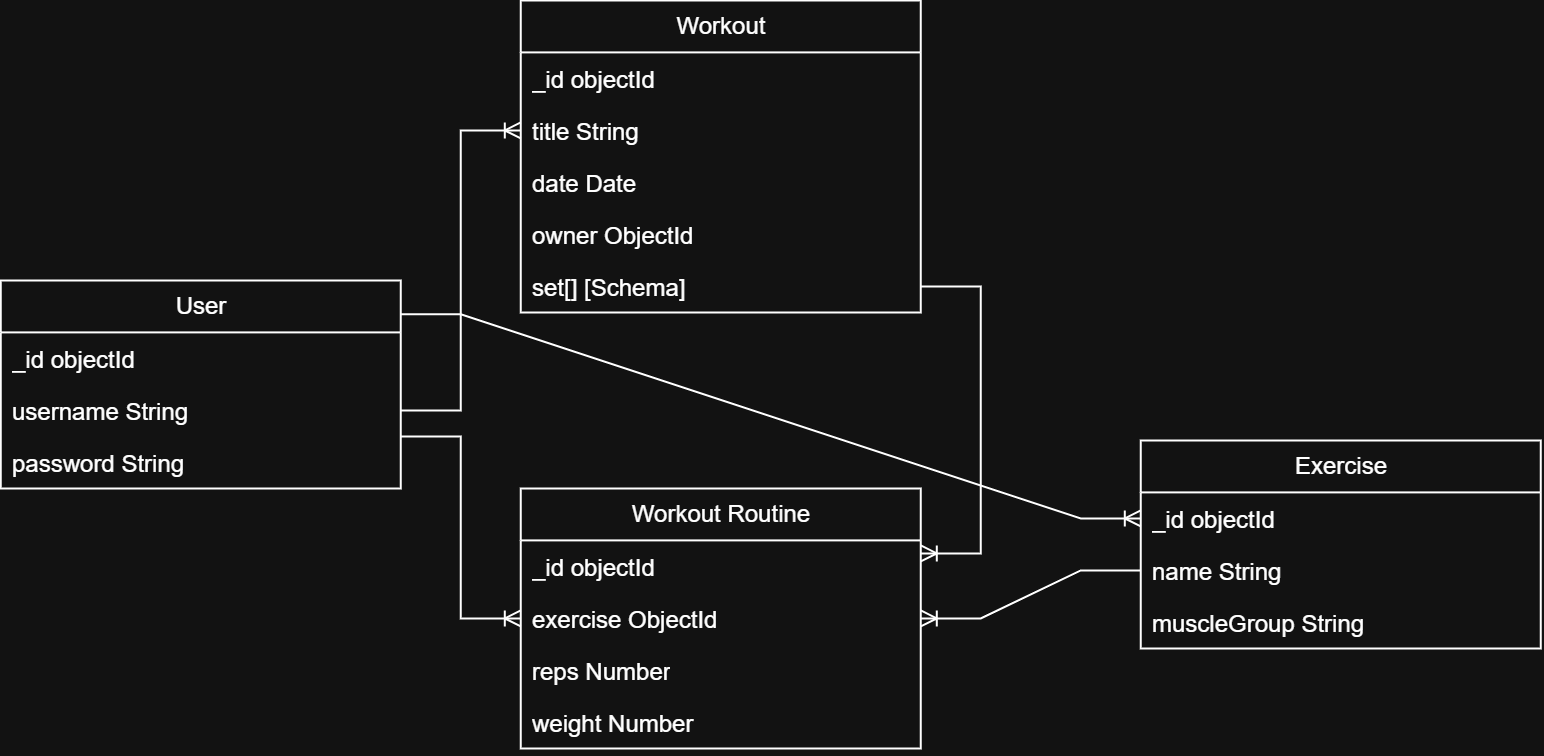

The diagram above was exported from draw.io. Its source (the exported page's mxGraphModel, read from the mxfile embedded in the PNG):
<mxGraphModel dx="895" dy="493" grid="1" gridSize="10" guides="1" tooltips="1" connect="1" arrows="1" fold="1" page="1" pageScale="1" pageWidth="850" pageHeight="1100" math="0" shadow="0">
  <root>
    <mxCell id="0" />
    <mxCell id="1" parent="0" />
    <mxCell id="aqkA0TWjlaFZHD53exVb-41" parent="1" style="swimlane;fontStyle=0;childLayout=stackLayout;horizontal=1;startSize=26;fillColor=none;horizontalStack=0;resizeParent=1;resizeParentMax=0;resizeLast=0;collapsible=1;marginBottom=0;html=1;" value="User" vertex="1">
      <mxGeometry height="104" width="200" x="30" y="420" as="geometry" />
    </mxCell>
    <mxCell id="aqkA0TWjlaFZHD53exVb-42" parent="aqkA0TWjlaFZHD53exVb-41" style="text;strokeColor=none;fillColor=none;align=left;verticalAlign=top;spacingLeft=4;spacingRight=4;overflow=hidden;rotatable=0;points=[[0,0.5],[1,0.5]];portConstraint=eastwest;whiteSpace=wrap;html=1;" value="_id objectId" vertex="1">
      <mxGeometry height="26" width="200" y="26" as="geometry" />
    </mxCell>
    <mxCell id="aqkA0TWjlaFZHD53exVb-43" parent="aqkA0TWjlaFZHD53exVb-41" style="text;strokeColor=none;fillColor=none;align=left;verticalAlign=top;spacingLeft=4;spacingRight=4;overflow=hidden;rotatable=0;points=[[0,0.5],[1,0.5]];portConstraint=eastwest;whiteSpace=wrap;html=1;" value="username String" vertex="1">
      <mxGeometry height="26" width="200" y="52" as="geometry" />
    </mxCell>
    <mxCell id="aqkA0TWjlaFZHD53exVb-44" parent="aqkA0TWjlaFZHD53exVb-41" style="text;strokeColor=none;fillColor=none;align=left;verticalAlign=top;spacingLeft=4;spacingRight=4;overflow=hidden;rotatable=0;points=[[0,0.5],[1,0.5]];portConstraint=eastwest;whiteSpace=wrap;html=1;" value="password String" vertex="1">
      <mxGeometry height="26" width="200" y="78" as="geometry" />
    </mxCell>
    <mxCell id="aqkA0TWjlaFZHD53exVb-46" parent="1" style="swimlane;fontStyle=0;childLayout=stackLayout;horizontal=1;startSize=26;fillColor=none;horizontalStack=0;resizeParent=1;resizeParentMax=0;resizeLast=0;collapsible=1;marginBottom=0;html=1;" value="Workout" vertex="1">
      <mxGeometry height="156" width="200" x="290" y="280" as="geometry" />
    </mxCell>
    <mxCell id="aqkA0TWjlaFZHD53exVb-47" parent="aqkA0TWjlaFZHD53exVb-46" style="text;strokeColor=none;fillColor=none;align=left;verticalAlign=top;spacingLeft=4;spacingRight=4;overflow=hidden;rotatable=0;points=[[0,0.5],[1,0.5]];portConstraint=eastwest;whiteSpace=wrap;html=1;" value="_id objectId" vertex="1">
      <mxGeometry height="26" width="200" y="26" as="geometry" />
    </mxCell>
    <mxCell id="aqkA0TWjlaFZHD53exVb-48" parent="aqkA0TWjlaFZHD53exVb-46" style="text;strokeColor=none;fillColor=none;align=left;verticalAlign=top;spacingLeft=4;spacingRight=4;overflow=hidden;rotatable=0;points=[[0,0.5],[1,0.5]];portConstraint=eastwest;whiteSpace=wrap;html=1;" value="title String" vertex="1">
      <mxGeometry height="26" width="200" y="52" as="geometry" />
    </mxCell>
    <mxCell id="aqkA0TWjlaFZHD53exVb-49" parent="aqkA0TWjlaFZHD53exVb-46" style="text;strokeColor=none;fillColor=none;align=left;verticalAlign=top;spacingLeft=4;spacingRight=4;overflow=hidden;rotatable=0;points=[[0,0.5],[1,0.5]];portConstraint=eastwest;whiteSpace=wrap;html=1;" value="date Date" vertex="1">
      <mxGeometry height="78" width="200" y="78" as="geometry" />
    </mxCell>
    <mxCell id="aqkA0TWjlaFZHD53exVb-54" parent="1" style="swimlane;fontStyle=0;childLayout=stackLayout;horizontal=1;startSize=26;fillColor=none;horizontalStack=0;resizeParent=1;resizeParentMax=0;resizeLast=0;collapsible=1;marginBottom=0;html=1;" value="Exercise" vertex="1">
      <mxGeometry height="104" width="200" x="600" y="500" as="geometry" />
    </mxCell>
    <mxCell id="aqkA0TWjlaFZHD53exVb-55" parent="aqkA0TWjlaFZHD53exVb-54" style="text;strokeColor=none;fillColor=none;align=left;verticalAlign=top;spacingLeft=4;spacingRight=4;overflow=hidden;rotatable=0;points=[[0,0.5],[1,0.5]];portConstraint=eastwest;whiteSpace=wrap;html=1;" value="_id objectId" vertex="1">
      <mxGeometry height="26" width="200" y="26" as="geometry" />
    </mxCell>
    <mxCell id="aqkA0TWjlaFZHD53exVb-56" parent="aqkA0TWjlaFZHD53exVb-54" style="text;strokeColor=none;fillColor=none;align=left;verticalAlign=top;spacingLeft=4;spacingRight=4;overflow=hidden;rotatable=0;points=[[0,0.5],[1,0.5]];portConstraint=eastwest;whiteSpace=wrap;html=1;" value="name String" vertex="1">
      <mxGeometry height="26" width="200" y="52" as="geometry" />
    </mxCell>
    <mxCell id="aqkA0TWjlaFZHD53exVb-57" parent="aqkA0TWjlaFZHD53exVb-54" style="text;strokeColor=none;fillColor=none;align=left;verticalAlign=top;spacingLeft=4;spacingRight=4;overflow=hidden;rotatable=0;points=[[0,0.5],[1,0.5]];portConstraint=eastwest;whiteSpace=wrap;html=1;" value="muscleGroup String" vertex="1">
      <mxGeometry height="26" width="200" y="78" as="geometry" />
    </mxCell>
    <mxCell id="aqkA0TWjlaFZHD53exVb-60" parent="1" style="text;strokeColor=none;fillColor=none;align=left;verticalAlign=top;spacingLeft=4;spacingRight=4;overflow=hidden;rotatable=0;points=[[0,0.5],[1,0.5]];portConstraint=eastwest;whiteSpace=wrap;html=1;" value="owner ObjectId" vertex="1">
      <mxGeometry height="26" width="200" x="290" y="384" as="geometry" />
    </mxCell>
    <mxCell id="aqkA0TWjlaFZHD53exVb-61" parent="1" style="text;strokeColor=none;fillColor=none;align=left;verticalAlign=top;spacingLeft=4;spacingRight=4;overflow=hidden;rotatable=0;points=[[0,0.5],[1,0.5]];portConstraint=eastwest;whiteSpace=wrap;html=1;" value="set[] [Schema]" vertex="1">
      <mxGeometry height="26" width="200" x="290" y="410" as="geometry" />
    </mxCell>
    <mxCell id="aqkA0TWjlaFZHD53exVb-67" parent="1" style="swimlane;fontStyle=0;childLayout=stackLayout;horizontal=1;startSize=26;fillColor=none;horizontalStack=0;resizeParent=1;resizeParentMax=0;resizeLast=0;collapsible=1;marginBottom=0;html=1;" value="Workout Routine" vertex="1">
      <mxGeometry height="130" width="200" x="290" y="524" as="geometry" />
    </mxCell>
    <mxCell id="aqkA0TWjlaFZHD53exVb-68" parent="aqkA0TWjlaFZHD53exVb-67" style="text;strokeColor=none;fillColor=none;align=left;verticalAlign=top;spacingLeft=4;spacingRight=4;overflow=hidden;rotatable=0;points=[[0,0.5],[1,0.5]];portConstraint=eastwest;whiteSpace=wrap;html=1;" value="_id objectId" vertex="1">
      <mxGeometry height="26" width="200" y="26" as="geometry" />
    </mxCell>
    <mxCell id="aqkA0TWjlaFZHD53exVb-69" parent="aqkA0TWjlaFZHD53exVb-67" style="text;strokeColor=none;fillColor=none;align=left;verticalAlign=top;spacingLeft=4;spacingRight=4;overflow=hidden;rotatable=0;points=[[0,0.5],[1,0.5]];portConstraint=eastwest;whiteSpace=wrap;html=1;" value="exercise ObjectId" vertex="1">
      <mxGeometry height="26" width="200" y="52" as="geometry" />
    </mxCell>
    <mxCell id="aqkA0TWjlaFZHD53exVb-71" parent="aqkA0TWjlaFZHD53exVb-67" style="text;strokeColor=none;fillColor=none;align=left;verticalAlign=top;spacingLeft=4;spacingRight=4;overflow=hidden;rotatable=0;points=[[0,0.5],[1,0.5]];portConstraint=eastwest;whiteSpace=wrap;html=1;" value="reps Number" vertex="1">
      <mxGeometry height="26" width="200" y="78" as="geometry" />
    </mxCell>
    <mxCell id="aqkA0TWjlaFZHD53exVb-70" parent="aqkA0TWjlaFZHD53exVb-67" style="text;strokeColor=none;fillColor=none;align=left;verticalAlign=top;spacingLeft=4;spacingRight=4;overflow=hidden;rotatable=0;points=[[0,0.5],[1,0.5]];portConstraint=eastwest;whiteSpace=wrap;html=1;" value="weight Number" vertex="1">
      <mxGeometry height="26" width="200" y="104" as="geometry" />
    </mxCell>
    <mxCell id="aqkA0TWjlaFZHD53exVb-73" edge="1" parent="1" source="aqkA0TWjlaFZHD53exVb-43" style="edgeStyle=entityRelationEdgeStyle;fontSize=12;html=1;endArrow=ERoneToMany;rounded=0;entryX=0;entryY=0.5;entryDx=0;entryDy=0;exitX=1;exitY=0.5;exitDx=0;exitDy=0;" target="aqkA0TWjlaFZHD53exVb-48" value="">
      <mxGeometry height="100" relative="1" width="100" as="geometry">
        <mxPoint x="210" y="340" as="sourcePoint" />
        <mxPoint x="310" y="240" as="targetPoint" />
      </mxGeometry>
    </mxCell>
    <mxCell id="aqkA0TWjlaFZHD53exVb-76" edge="1" parent="1" source="aqkA0TWjlaFZHD53exVb-56" style="edgeStyle=entityRelationEdgeStyle;fontSize=12;html=1;endArrow=ERoneToMany;rounded=0;exitX=0;exitY=0.5;exitDx=0;exitDy=0;entryX=1;entryY=0.5;entryDx=0;entryDy=0;" target="aqkA0TWjlaFZHD53exVb-67" value="">
      <mxGeometry height="100" relative="1" width="100" as="geometry">
        <mxPoint x="520" y="550" as="sourcePoint" />
        <mxPoint x="510" y="470" as="targetPoint" />
      </mxGeometry>
    </mxCell>
    <mxCell id="aqkA0TWjlaFZHD53exVb-77" edge="1" parent="1" source="aqkA0TWjlaFZHD53exVb-61" style="edgeStyle=entityRelationEdgeStyle;fontSize=12;html=1;endArrow=ERoneToMany;rounded=0;entryX=1;entryY=0.25;entryDx=0;entryDy=0;" target="aqkA0TWjlaFZHD53exVb-67" value="">
      <mxGeometry height="100" relative="1" width="100" as="geometry">
        <mxPoint x="375" y="460" as="sourcePoint" />
        <mxPoint x="475" y="560" as="targetPoint" />
      </mxGeometry>
    </mxCell>
    <mxCell id="aqkA0TWjlaFZHD53exVb-78" edge="1" parent="1" source="aqkA0TWjlaFZHD53exVb-41" style="edgeStyle=entityRelationEdgeStyle;fontSize=12;html=1;endArrow=ERoneToMany;rounded=0;exitX=1;exitY=0.75;exitDx=0;exitDy=0;entryX=0;entryY=0.5;entryDx=0;entryDy=0;" target="aqkA0TWjlaFZHD53exVb-67" value="">
      <mxGeometry height="100" relative="1" width="100" as="geometry">
        <mxPoint x="220.00000000000006" y="365.0039999999999" as="sourcePoint" />
        <mxPoint x="405.2" y="550.38" as="targetPoint" />
      </mxGeometry>
    </mxCell>
    <mxCell id="aqkA0TWjlaFZHD53exVb-79" edge="1" parent="1" source="aqkA0TWjlaFZHD53exVb-41" style="edgeStyle=entityRelationEdgeStyle;fontSize=12;html=1;endArrow=ERoneToMany;rounded=0;entryX=0;entryY=0.5;entryDx=0;entryDy=0;exitX=1;exitY=0.163;exitDx=0;exitDy=0;exitPerimeter=0;" target="aqkA0TWjlaFZHD53exVb-55" value="">
      <mxGeometry height="100" relative="1" width="100" as="geometry">
        <mxPoint x="220" y="323" as="sourcePoint" />
        <mxPoint x="280" y="680" as="targetPoint" />
      </mxGeometry>
    </mxCell>
  </root>
</mxGraphModel>